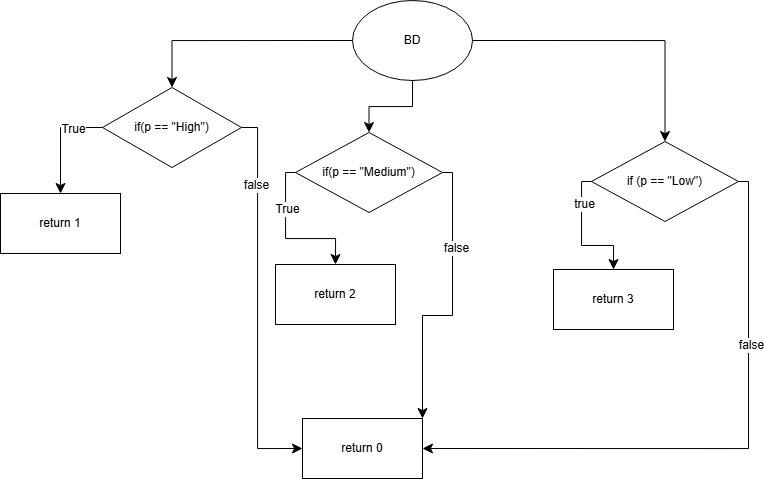

The diagram above was exported from draw.io. Its source (the exported page's mxGraphModel, read from the mxfile embedded in the PNG):
<mxGraphModel dx="1712" dy="1295" grid="0" gridSize="10" guides="1" tooltips="1" connect="1" arrows="1" fold="1" page="0" pageScale="1" pageWidth="850" pageHeight="1100" math="0" shadow="0">
  <root>
    <mxCell id="0" />
    <mxCell id="1" parent="0" />
    <mxCell id="NiWtu5vFvPz8_QdSgHav-1" parent="1" style="ellipse;whiteSpace=wrap;html=1;" value="BD" vertex="1">
      <mxGeometry height="80" width="120" x="268" y="-66" as="geometry" />
    </mxCell>
    <mxCell id="NiWtu5vFvPz8_QdSgHav-2" parent="1" style="rhombus;whiteSpace=wrap;html=1;" value="if(p == &quot;High&quot;)" vertex="1">
      <mxGeometry height="80" width="139" x="18" y="21" as="geometry" />
    </mxCell>
    <mxCell id="NiWtu5vFvPz8_QdSgHav-3" parent="1" style="rhombus;whiteSpace=wrap;html=1;" value="if(p == &quot;Medium&quot;)" vertex="1">
      <mxGeometry height="80" width="147" x="211" y="66" as="geometry" />
    </mxCell>
    <mxCell id="NiWtu5vFvPz8_QdSgHav-4" parent="1" style="rhombus;whiteSpace=wrap;html=1;" value="if (p == &quot;Low&quot;)" vertex="1">
      <mxGeometry height="80" width="147" x="507" y="75" as="geometry" />
    </mxCell>
    <mxCell id="NiWtu5vFvPz8_QdSgHav-5" edge="1" parent="1" source="NiWtu5vFvPz8_QdSgHav-1" style="endArrow=classic;html=1;rounded=0;fontSize=12;startSize=8;endSize=8;exitX=0;exitY=0.5;exitDx=0;exitDy=0;entryX=0.5;entryY=0;entryDx=0;entryDy=0;edgeStyle=orthogonalEdgeStyle;" target="NiWtu5vFvPz8_QdSgHav-2" value="">
      <mxGeometry height="50" relative="1" width="50" as="geometry">
        <mxPoint x="149" y="1" as="sourcePoint" />
        <mxPoint x="199" y="-49" as="targetPoint" />
      </mxGeometry>
    </mxCell>
    <mxCell id="NiWtu5vFvPz8_QdSgHav-6" edge="1" parent="1" source="NiWtu5vFvPz8_QdSgHav-1" style="endArrow=classic;html=1;rounded=0;fontSize=12;startSize=8;endSize=8;exitX=0.5;exitY=1;exitDx=0;exitDy=0;entryX=0.5;entryY=0;entryDx=0;entryDy=0;edgeStyle=orthogonalEdgeStyle;" target="NiWtu5vFvPz8_QdSgHav-3" value="">
      <mxGeometry height="50" relative="1" width="50" as="geometry">
        <mxPoint x="405" y="28" as="sourcePoint" />
        <mxPoint x="455" y="-22" as="targetPoint" />
      </mxGeometry>
    </mxCell>
    <mxCell id="NiWtu5vFvPz8_QdSgHav-7" edge="1" parent="1" source="NiWtu5vFvPz8_QdSgHav-1" style="endArrow=classic;html=1;rounded=0;fontSize=12;startSize=8;endSize=8;exitX=1;exitY=0.5;exitDx=0;exitDy=0;entryX=0.5;entryY=0;entryDx=0;entryDy=0;edgeStyle=orthogonalEdgeStyle;" target="NiWtu5vFvPz8_QdSgHav-4" value="">
      <mxGeometry height="50" relative="1" width="50" as="geometry">
        <mxPoint x="465" y="7" as="sourcePoint" />
        <mxPoint x="515" y="-43" as="targetPoint" />
      </mxGeometry>
    </mxCell>
    <mxCell id="NiWtu5vFvPz8_QdSgHav-8" parent="1" style="rounded=0;whiteSpace=wrap;html=1;" value="return 1" vertex="1">
      <mxGeometry height="60" width="120" x="-84" y="127" as="geometry" />
    </mxCell>
    <mxCell id="NiWtu5vFvPz8_QdSgHav-9" parent="1" style="rounded=0;whiteSpace=wrap;html=1;" value="return 2" vertex="1">
      <mxGeometry height="60" width="120" x="191" y="198" as="geometry" />
    </mxCell>
    <mxCell id="NiWtu5vFvPz8_QdSgHav-10" parent="1" style="rounded=0;whiteSpace=wrap;html=1;" value="return 3" vertex="1">
      <mxGeometry height="60" width="120" x="469" y="203" as="geometry" />
    </mxCell>
    <mxCell id="NiWtu5vFvPz8_QdSgHav-11" edge="1" parent="1" source="NiWtu5vFvPz8_QdSgHav-2" style="endArrow=classic;html=1;rounded=0;fontSize=12;startSize=8;endSize=8;exitX=0;exitY=0.5;exitDx=0;exitDy=0;entryX=0.5;entryY=0;entryDx=0;entryDy=0;edgeStyle=orthogonalEdgeStyle;" target="NiWtu5vFvPz8_QdSgHav-8" value="">
      <mxGeometry height="50" relative="1" width="50" as="geometry">
        <mxPoint x="-113" y="56" as="sourcePoint" />
        <mxPoint x="-63" y="6" as="targetPoint" />
      </mxGeometry>
    </mxCell>
    <mxCell id="NiWtu5vFvPz8_QdSgHav-18" connectable="0" parent="NiWtu5vFvPz8_QdSgHav-11" style="edgeLabel;html=1;align=center;verticalAlign=middle;resizable=0;points=[];fontSize=12;" value="True" vertex="1">
      <mxGeometry relative="1" x="-0.4475" y="1" as="geometry">
        <mxPoint as="offset" />
      </mxGeometry>
    </mxCell>
    <mxCell id="NiWtu5vFvPz8_QdSgHav-12" edge="1" parent="1" source="NiWtu5vFvPz8_QdSgHav-3" style="endArrow=classic;html=1;rounded=0;fontSize=12;startSize=8;endSize=8;exitX=0;exitY=0.5;exitDx=0;exitDy=0;entryX=0.5;entryY=0;entryDx=0;entryDy=0;edgeStyle=orthogonalEdgeStyle;" target="NiWtu5vFvPz8_QdSgHav-9" value="">
      <mxGeometry height="50" relative="1" width="50" as="geometry">
        <mxPoint x="122" y="166" as="sourcePoint" />
        <mxPoint x="172" y="116" as="targetPoint" />
      </mxGeometry>
    </mxCell>
    <mxCell id="NiWtu5vFvPz8_QdSgHav-20" connectable="0" parent="NiWtu5vFvPz8_QdSgHav-12" style="edgeLabel;html=1;align=center;verticalAlign=middle;resizable=0;points=[];fontSize=12;" value="True" vertex="1">
      <mxGeometry relative="1" x="-0.3825" y="1" as="geometry">
        <mxPoint as="offset" />
      </mxGeometry>
    </mxCell>
    <mxCell id="NiWtu5vFvPz8_QdSgHav-13" edge="1" parent="1" source="NiWtu5vFvPz8_QdSgHav-4" style="endArrow=classic;html=1;rounded=0;fontSize=12;startSize=8;endSize=8;exitX=0;exitY=0.5;exitDx=0;exitDy=0;entryX=0.5;entryY=0;entryDx=0;entryDy=0;edgeStyle=orthogonalEdgeStyle;" target="NiWtu5vFvPz8_QdSgHav-10" value="">
      <mxGeometry height="50" relative="1" width="50" as="geometry">
        <mxPoint x="378" y="171" as="sourcePoint" />
        <mxPoint x="428" y="121" as="targetPoint" />
      </mxGeometry>
    </mxCell>
    <mxCell id="NiWtu5vFvPz8_QdSgHav-22" connectable="0" parent="NiWtu5vFvPz8_QdSgHav-13" style="edgeLabel;html=1;align=center;verticalAlign=middle;resizable=0;points=[];fontSize=12;" value="true" vertex="1">
      <mxGeometry relative="1" x="-0.4951" y="2" as="geometry">
        <mxPoint y="-1" as="offset" />
      </mxGeometry>
    </mxCell>
    <mxCell id="NiWtu5vFvPz8_QdSgHav-14" parent="1" style="rounded=0;whiteSpace=wrap;html=1;" value="return 0" vertex="1">
      <mxGeometry height="60" width="120" x="218" y="352" as="geometry" />
    </mxCell>
    <mxCell id="NiWtu5vFvPz8_QdSgHav-15" edge="1" parent="1" source="NiWtu5vFvPz8_QdSgHav-2" style="endArrow=classic;html=1;rounded=0;fontSize=12;startSize=8;endSize=8;exitX=1;exitY=0.5;exitDx=0;exitDy=0;entryX=0;entryY=0.5;entryDx=0;entryDy=0;edgeStyle=orthogonalEdgeStyle;" target="NiWtu5vFvPz8_QdSgHav-14" value="">
      <mxGeometry height="50" relative="1" width="50" as="geometry">
        <Array as="points">
          <mxPoint x="173" y="61" />
          <mxPoint x="173" y="382" />
        </Array>
        <mxPoint x="73" y="368" as="sourcePoint" />
        <mxPoint x="123" y="318" as="targetPoint" />
      </mxGeometry>
    </mxCell>
    <mxCell id="NiWtu5vFvPz8_QdSgHav-19" connectable="0" parent="NiWtu5vFvPz8_QdSgHav-15" style="edgeLabel;html=1;align=center;verticalAlign=middle;resizable=0;points=[];fontSize=12;" value="false" vertex="1">
      <mxGeometry relative="1" x="-0.6202" y="-2" as="geometry">
        <mxPoint y="1" as="offset" />
      </mxGeometry>
    </mxCell>
    <mxCell id="NiWtu5vFvPz8_QdSgHav-16" edge="1" parent="1" source="NiWtu5vFvPz8_QdSgHav-3" style="endArrow=classic;html=1;rounded=0;fontSize=12;startSize=8;endSize=8;exitX=1;exitY=0.5;exitDx=0;exitDy=0;entryX=1;entryY=0;entryDx=0;entryDy=0;edgeStyle=orthogonalEdgeStyle;" target="NiWtu5vFvPz8_QdSgHav-14" value="">
      <mxGeometry height="50" relative="1" width="50" as="geometry">
        <mxPoint x="350" y="307" as="sourcePoint" />
        <mxPoint x="400" y="257" as="targetPoint" />
      </mxGeometry>
    </mxCell>
    <mxCell id="NiWtu5vFvPz8_QdSgHav-21" connectable="0" parent="NiWtu5vFvPz8_QdSgHav-16" style="edgeLabel;html=1;align=center;verticalAlign=middle;resizable=0;points=[];fontSize=12;" value="false" vertex="1">
      <mxGeometry relative="1" x="-0.4011" y="3" as="geometry">
        <mxPoint as="offset" />
      </mxGeometry>
    </mxCell>
    <mxCell id="NiWtu5vFvPz8_QdSgHav-17" edge="1" parent="1" source="NiWtu5vFvPz8_QdSgHav-4" style="endArrow=classic;html=1;rounded=0;fontSize=12;startSize=8;endSize=8;exitX=1;exitY=0.5;exitDx=0;exitDy=0;entryX=1;entryY=0.5;entryDx=0;entryDy=0;edgeStyle=orthogonalEdgeStyle;" target="NiWtu5vFvPz8_QdSgHav-14" value="">
      <mxGeometry height="50" relative="1" width="50" as="geometry">
        <mxPoint x="677" y="154" as="sourcePoint" />
        <mxPoint x="746" y="142" as="targetPoint" />
      </mxGeometry>
    </mxCell>
    <mxCell id="NiWtu5vFvPz8_QdSgHav-23" connectable="0" parent="NiWtu5vFvPz8_QdSgHav-17" style="edgeLabel;html=1;align=center;verticalAlign=middle;resizable=0;points=[];fontSize=12;" value="false" vertex="1">
      <mxGeometry relative="1" x="-0.4267" y="2" as="geometry">
        <mxPoint as="offset" />
      </mxGeometry>
    </mxCell>
  </root>
</mxGraphModel>